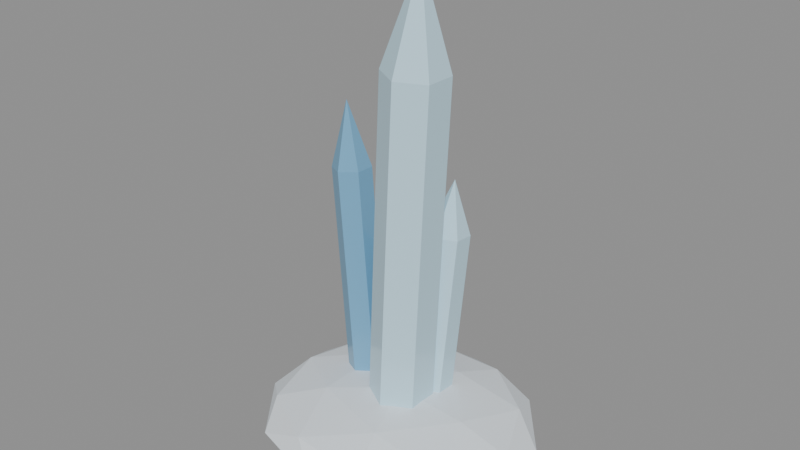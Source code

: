 # Source: source.blend  (saved by Blender 4.2.67; exported with 4.5.12 LTS)
import bpy
from mathutils import Matrix  # noqa: F401  (used for matrix-valued properties, if any)

bpy.ops.wm.read_factory_settings(use_empty=True)
scene = bpy.context.scene
scene.name = 'frozen-ice-crystal-v09'

# ---- materials (node trees are filled in below, after node groups)
mat_frozencrystal_snow = bpy.data.materials.new('FrozenCrystal_Snow')
mat_frozencrystal_snow.diffuse_color = (0.8, 0.86, 0.91, 1.0)
mat_frozencrystal_ice = bpy.data.materials.new('FrozenCrystal_Ice')
mat_frozencrystal_ice.diffuse_color = (0.56, 0.8, 0.92, 1.0)
mat_frozencrystal_deep = bpy.data.materials.new('FrozenCrystal_Deep')
mat_frozencrystal_deep.diffuse_color = (0.17, 0.41, 0.62, 1.0)

# ---- material node trees
mat_frozencrystal_snow.use_nodes = True; mat_frozencrystal_snow.node_tree.nodes.clear()
_N = mat_frozencrystal_snow.node_tree.nodes; _L = mat_frozencrystal_snow.node_tree.links
n0 = _N.new('ShaderNodeBsdfPrincipled'); n0.name = 'Principled BSDF'; n0.location = (10, 300)
n0.inputs[0].default_value = (0.8, 0.86, 0.91, 1.0)
n0.inputs[2].default_value = 0.72
n0.inputs[27].default_value = (0.0, 0.0, 0.0, 1.0)
n1 = _N.new('ShaderNodeOutputMaterial'); n1.name = 'Material Output'; n1.location = (300, 300)
_L.new(n0.outputs[0], n1.inputs[0])
n1.is_active_output = True
mat_frozencrystal_ice.use_nodes = True; mat_frozencrystal_ice.node_tree.nodes.clear()
_N = mat_frozencrystal_ice.node_tree.nodes; _L = mat_frozencrystal_ice.node_tree.links
n0 = _N.new('ShaderNodeBsdfPrincipled'); n0.name = 'Principled BSDF'; n0.location = (10, 300)
n0.inputs[0].default_value = (0.56, 0.8, 0.92, 1.0)
n0.inputs[2].default_value = 0.12
n0.inputs[27].default_value = (0.0, 0.0, 0.0, 1.0)
n1 = _N.new('ShaderNodeOutputMaterial'); n1.name = 'Material Output'; n1.location = (300, 300)
_L.new(n0.outputs[0], n1.inputs[0])
n1.is_active_output = True
mat_frozencrystal_deep.use_nodes = True; mat_frozencrystal_deep.node_tree.nodes.clear()
_N = mat_frozencrystal_deep.node_tree.nodes; _L = mat_frozencrystal_deep.node_tree.links
n0 = _N.new('ShaderNodeBsdfPrincipled'); n0.name = 'Principled BSDF'; n0.location = (10, 300)
n0.inputs[0].default_value = (0.17, 0.41, 0.62, 1.0)
n0.inputs[2].default_value = 0.18
n0.inputs[27].default_value = (0.0, 0.0, 0.0, 1.0)
n1 = _N.new('ShaderNodeOutputMaterial'); n1.name = 'Material Output'; n1.location = (300, 300)
_L.new(n0.outputs[0], n1.inputs[0])
n1.is_active_output = True

# ---- meshes
me_frozen_crystal_snow_noshadow_nocol_mesh = bpy.data.meshes.new('frozen_crystal_snow_noshadow_nocol_mesh')
me_frozen_crystal_snow_noshadow_nocol_mesh.from_pydata([(0.0, 0.0, 0.0), (0.9733, -0.6409, 0.1769), (-0.3717, -1.037, 0.1769), (-1.203, 0.0, 0.1769), (-0.3717, 1.037, 0.1769), (0.9733, 0.6409, 0.1769), (0.3717, -1.037, 0.4631), (-0.9733, -0.6409, 0.4631), (-0.9733, 0.6409, 0.4631), (0.3717, 1.037, 0.4631), (1.203, 0.0, 0.4631), (0.0, 0.0, 0.64), (-0.2185, -0.6095, 0.04779), (0.5721, -0.3767, 0.04779), (0.3536, -0.9862, 0.1518), (1.144, 0.0, 0.1518), (0.5721, 0.3767, 0.04779), (-0.7071, 0.0, 0.04779), (-0.9256, -0.6095, 0.1518), (-0.2185, 0.6095, 0.04779), (-0.9256, 0.6095, 0.1518), (0.3536, 0.9862, 0.1518), (1.279, -0.3767, 0.32), (1.279, 0.3767, 0.32), (0.0, -1.219, 0.32), (0.7906, -0.9862, 0.32), (-1.279, -0.3767, 0.32), (-0.7906, -0.9862, 0.32), (-0.7906, 0.9862, 0.32), (-1.279, 0.3767, 0.32), (0.7906, 0.9862, 0.32), (0.0, 1.219, 0.32), (0.9256, -0.6095, 0.4882), (-0.3536, -0.9862, 0.4882), (-1.144, 0.0, 0.4882), (-0.3536, 0.9862, 0.4882), (0.9256, 0.6095, 0.4882), (0.2185, -0.6095, 0.5922), (0.7071, 0.0, 0.5922), (-0.5721, -0.3767, 0.5922), (-0.5721, 0.3767, 0.5922), (0.2185, 0.6095, 0.5922)], [], [(0, 13, 12), (1, 13, 15), (0, 12, 17), (0, 17, 19), (0, 19, 16), (1, 15, 22), (2, 14, 24), (3, 18, 26), (4, 20, 28), (5, 21, 30), (1, 22, 25), (2, 24, 27), (3, 26, 29), (4, 28, 31), (5, 30, 23), (6, 32, 37), (7, 33, 39), (8, 34, 40), (9, 35, 41), (10, 36, 38), (38, 41, 11), (38, 36, 41), (36, 9, 41), (41, 40, 11), (41, 35, 40), (35, 8, 40), (40, 39, 11), (40, 34, 39), (34, 7, 39), (39, 37, 11), (39, 33, 37), (33, 6, 37), (37, 38, 11), (37, 32, 38), (32, 10, 38), (23, 36, 10), (23, 30, 36), (30, 9, 36), (31, 35, 9), (31, 28, 35), (28, 8, 35), (29, 34, 8), (29, 26, 34), (26, 7, 34), (27, 33, 7), (27, 24, 33), (24, 6, 33), (25, 32, 6), (25, 22, 32), (22, 10, 32), (30, 31, 9), (30, 21, 31), (21, 4, 31), (28, 29, 8), (28, 20, 29), (20, 3, 29), (26, 27, 7), (26, 18, 27), (18, 2, 27), (24, 25, 6), (24, 14, 25), (14, 1, 25), (22, 23, 10), (22, 15, 23), (15, 5, 23), (16, 21, 5), (16, 19, 21), (19, 4, 21), (19, 20, 4), (19, 17, 20), (17, 3, 20), (17, 18, 3), (17, 12, 18), (12, 2, 18), (15, 16, 5), (15, 13, 16), (13, 0, 16), (12, 14, 2), (12, 13, 14), (13, 1, 14)])
me_frozen_crystal_snow_noshadow_nocol_mesh.materials.append(mat_frozencrystal_snow)
me_frozen_crystal_snow_noshadow_nocol_mesh.update()
me_frozen_crystal_ice_nocol_mesh = bpy.data.meshes.new('frozen_crystal_ice_nocol_mesh')
me_frozen_crystal_ice_nocol_mesh.from_pydata([(-6.998e-05, 0.2976, 0.3663), (0.1274, 0.339, 3.716), (0.2575, 0.1487, 0.3584), (0.385, 0.1902, 3.708), (0.2576, -0.1489, 0.362), (0.3851, -0.1074, 3.711), (6.995e-05, -0.2976, 0.3737), (0.1276, -0.2562, 3.723), (-0.2575, -0.1487, 0.3816), (-0.13, -0.1073, 3.731), (-0.2576, 0.1489, 0.378), (-0.1301, 0.1903, 3.727), (0.1274, 0.339, 3.716), (0.385, 0.1902, 3.708), (0.3851, -0.1074, 3.711), (0.1276, -0.2562, 3.723), (-0.13, -0.1073, 3.731), (-0.1301, 0.1903, 3.727), (0.1634, 0.05311, 4.664), (0.1261, 0.4746, 0.3534), (0.195, 0.6294, 2.134), (0.2919, 0.379, 0.3553), (0.3608, 0.5338, 2.136), (0.2922, 0.1883, 0.3719), (0.3611, 0.3431, 2.153), (0.1267, 0.09324, 0.3866), (0.1957, 0.248, 2.167), (-0.03907, 0.1889, 0.3847), (0.02985, 0.3437, 2.165), (-0.03939, 0.3796, 0.3681), (0.02953, 0.5344, 2.149), (0.195, 0.6294, 2.134), (0.3608, 0.5338, 2.136), (0.3611, 0.3431, 2.153), (0.1957, 0.248, 2.167), (0.02985, 0.3437, 2.165), (0.02953, 0.5344, 2.149), (0.2148, 0.4824, 2.653)], [], [(0, 1, 3, 2), (2, 3, 5, 4), (4, 5, 7, 6), (6, 7, 9, 8), (3, 1, 11, 9, 7, 5), (8, 9, 11, 10), (10, 11, 1, 0), (0, 2, 4, 6, 8, 10), (12, 18, 13), (13, 18, 14), (14, 18, 15), (15, 18, 16), (12, 13, 14, 15, 16, 17), (16, 18, 17), (17, 18, 12), (19, 20, 22, 21), (21, 22, 24, 23), (23, 24, 26, 25), (25, 26, 28, 27), (22, 20, 30, 28, 26, 24), (27, 28, 30, 29), (29, 30, 20, 19), (19, 21, 23, 25, 27, 29), (31, 37, 32), (32, 37, 33), (33, 37, 34), (34, 37, 35), (31, 32, 33, 34, 35, 36), (35, 37, 36), (36, 37, 31)])
me_frozen_crystal_ice_nocol_mesh.materials.append(mat_frozencrystal_ice)
me_frozen_crystal_ice_nocol_mesh.update()
me_frozen_crystal_deep_nocol_mesh = bpy.data.meshes.new('frozen_crystal_deep_nocol_mesh')
me_frozen_crystal_deep_nocol_mesh.from_pydata([(-0.1338, 0.5987, 0.3446), (-0.181, 0.7046, 1.585), (0.124, 0.4505, 0.3671), (0.07682, 0.5565, 1.608), (0.1235, 0.1535, 0.3925), (0.07634, 0.2594, 1.633), (-0.1348, 0.004504, 0.3954), (-0.1819, 0.1105, 1.636), (-0.3925, 0.1526, 0.3729), (-0.4397, 0.2586, 1.613), (-0.3921, 0.4497, 0.3475), (-0.4392, 0.5557, 1.588), (-0.181, 0.7046, 1.585), (0.07682, 0.5565, 1.608), (0.07634, 0.2594, 1.633), (-0.1819, 0.1105, 1.636), (-0.4397, 0.2586, 1.613), (-0.4392, 0.5557, 1.588), (-0.1947, 0.4374, 1.96), (-0.5308, 0.3591, 0.3634), (-0.773, 0.4378, 2.566), (-0.3703, 0.2661, 0.3843), (-0.6125, 0.3448, 2.587), (-0.3707, 0.07965, 0.391), (-0.6129, 0.1583, 2.593), (-0.5315, -0.01392, 0.3766), (-0.7737, 0.06477, 2.579), (-0.692, 0.07902, 0.3557), (-0.9342, 0.1577, 2.558), (-0.6916, 0.2655, 0.349), (-0.9338, 0.3442, 2.551), (-0.773, 0.4378, 2.566), (-0.6125, 0.3448, 2.587), (-0.6129, 0.1583, 2.593), (-0.7737, 0.06477, 2.579), (-0.9342, 0.1577, 2.558), (-0.9338, 0.3442, 2.551), (-0.8416, 0.2735, 3.194)], [], [(0, 1, 3, 2), (2, 3, 5, 4), (4, 5, 7, 6), (6, 7, 9, 8), (3, 1, 11, 9, 7, 5), (8, 9, 11, 10), (10, 11, 1, 0), (0, 2, 4, 6, 8, 10), (12, 18, 13), (13, 18, 14), (14, 18, 15), (15, 18, 16), (12, 13, 14, 15, 16, 17), (16, 18, 17), (17, 18, 12), (19, 20, 22, 21), (21, 22, 24, 23), (23, 24, 26, 25), (25, 26, 28, 27), (22, 20, 30, 28, 26, 24), (27, 28, 30, 29), (29, 30, 20, 19), (19, 21, 23, 25, 27, 29), (31, 37, 32), (32, 37, 33), (33, 37, 34), (34, 37, 35), (31, 32, 33, 34, 35, 36), (35, 37, 36), (36, 37, 31)])
me_frozen_crystal_deep_nocol_mesh.materials.append(mat_frozencrystal_deep)
me_frozen_crystal_deep_nocol_mesh.update()

# ---- objects
ob_frozen_crystal_snow_noshadow_nocol = bpy.data.objects.new('frozen_crystal_snow_noshadow_nocol', me_frozen_crystal_snow_noshadow_nocol_mesh)
ob_frozen_crystal_ice_nocol = bpy.data.objects.new('frozen_crystal_ice_nocol', me_frozen_crystal_ice_nocol_mesh)
ob_frozen_crystal_deep_nocol = bpy.data.objects.new('frozen_crystal_deep_nocol', me_frozen_crystal_deep_nocol_mesh)

# ---- transforms, parenting, visibility, modifiers, constraints
ob_frozen_crystal_snow_noshadow_nocol.location = (0.0, 0.0, 0.0)
ob_frozen_crystal_ice_nocol.location = (0.0, 0.0, 0.0)
ob_frozen_crystal_deep_nocol.location = (0.0, 0.0, 0.0)

# ---- collection membership
scene.collection.objects.link(ob_frozen_crystal_snow_noshadow_nocol)
scene.collection.objects.link(ob_frozen_crystal_ice_nocol)
scene.collection.objects.link(ob_frozen_crystal_deep_nocol)

# ---- scene / render settings (as saved in the file)
scene.frame_start = 1; scene.frame_end = 250; scene.frame_set(1)
scene.render.engine = 'BLENDER_EEVEE_NEXT'
bpy.context.view_layer.update()

# ---- added for rendering (the .blend has no active camera and no usable light): camera, sun + grey world if the file has none
cam_auto = bpy.data.cameras.new('AutoCamera')
cam_auto.lens = 50.0
cam_auto.sensor_width = 36.0
cam_auto.clip_end = 1000.0
ob_auto_camera = bpy.data.objects.new('AutoCamera', cam_auto)
scene.collection.objects.link(ob_auto_camera)
ob_auto_camera.location = (5.41422, -6.49706, 6.66345)
ob_auto_camera.rotation_euler = (1.09748, -7.21219e-08, 0.694738)
scene.camera = ob_auto_camera
light_auto_sun = bpy.data.lights.new('AutoSun', 'SUN')
light_auto_sun.energy = 3.0
light_auto_sun.angle = 0.0523599
ob_auto_sun = bpy.data.objects.new('AutoSun', light_auto_sun)
scene.collection.objects.link(ob_auto_sun)
ob_auto_sun.rotation_euler = (0.872665, 0.174533, 0.523599)
if scene.world is None:
    world_auto = bpy.data.worlds.new('AutoWorld')
    world_auto.color = (0.3, 0.3, 0.3)
    scene.world = world_auto
bpy.context.view_layer.update()
